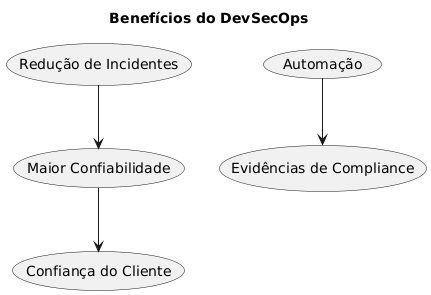

The diagram above was rendered by PlantUML. Its source (embedded in the PNG):
@startuml
title Benefícios do DevSecOps
(Redução de Incidentes) --> (Maior Confiabilidade)
(Maior Confiabilidade) --> (Confiança do Cliente)
(Automação) --> (Evidências de Compliance)
@enduml